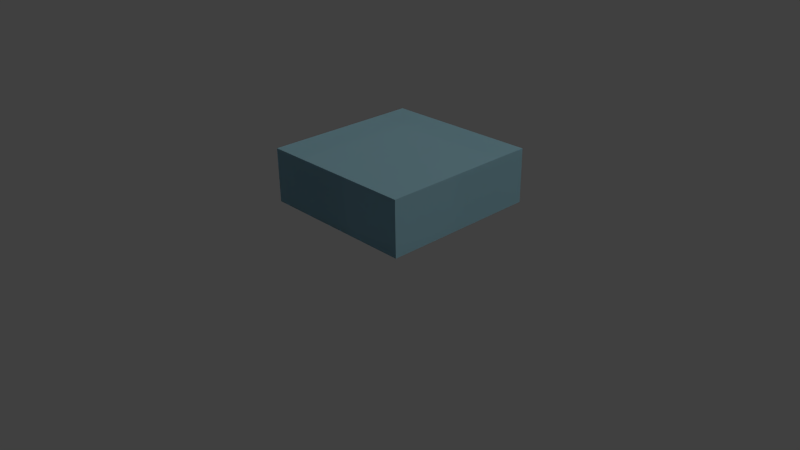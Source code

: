 # Source: eisflaeche.blend  (saved by Blender 2.76.0; exported with 4.5.12 LTS)
import bpy
from mathutils import Matrix  # noqa: F401  (used for matrix-valued properties, if any)

bpy.ops.wm.read_factory_settings(use_empty=True)
scene = bpy.context.scene
scene.name = 'Scene'

# ---- collections
col_collection_1 = bpy.data.collections.new('Collection 1'); scene.collection.children.link(col_collection_1)

# ---- materials (node trees are filled in below, after node groups)
mat_material = bpy.data.materials.new('Material')
mat_material.alpha_threshold = 0.0
mat_material.roughness = 0.5

# ---- material node trees
mat_material.use_nodes = True; mat_material.node_tree.nodes.clear()
_N = mat_material.node_tree.nodes; _L = mat_material.node_tree.links
n0 = _N.new('ShaderNodeOutputMaterial'); n0.name = 'Material Output'; n0.location = (300, 300)
n1 = _N.new('ShaderNodeMixShader'); n1.name = 'Mix Shader'; n1.location = (98, 332)
n2 = _N.new('ShaderNodeBsdfAnisotropic'); n2.name = 'Glossy BSDF'; n2.location = (-121, 262)
n2.distribution = 'GGX'
n2.inputs[0].default_value = (0.4136, 0.7158, 0.8, 1.0)
n2.inputs[1].default_value = 0.4472
n3 = _N.new('ShaderNodeBsdfGlass'); n3.name = 'Glass BSDF'; n3.location = (-130, 468)
n3.distribution = 'GGX'
n3.inputs[0].default_value = (0.6664, 0.8573, 1.0, 1.0)
n3.inputs[2].default_value = 1.45
_L.new(n3.outputs[0], n1.inputs[1])
_L.new(n1.outputs[0], n0.inputs[0])
_L.new(n2.outputs[0], n1.inputs[2])
n0.is_active_output = True

# ---- world
world_world = bpy.data.worlds.new('World'); scene.world = world_world
world_world.color = (0.05088, 0.05088, 0.05088)
world_world.use_sun_shadow = False
world_world.sun_shadow_jitter_overblur = 0.0
world_world.cycles.sampling_method = 'MANUAL'
world_world.cycles.sample_map_resolution = 256

# ---- cameras
cam_camera = bpy.data.cameras.new('Camera')
cam_camera.clip_end = 100.0
cam_camera.lens = 35.0
cam_camera.sensor_width = 32.0
cam_camera.sensor_height = 18.0
cam_camera.ortho_scale = 7.314
cam_camera.dof.focus_distance = 0.0

# ---- lights
light_lamp = bpy.data.lights.new('Lamp', 'SUN')
light_lamp.transmission_factor = 0.0
light_lamp.cutoff_distance = 30.0
light_lamp.angle = 0.1993
light_lamp.shadow_buffer_clip_start = 1.001
light_lamp.shadow_soft_size = 0.1
light_lamp.shadow_cascade_max_distance = 1000.0
light_lamp.cycles.use_multiple_importance_sampling = False

# ---- meshes
me_cube = bpy.data.meshes.new('Cube')
me_cube.from_pydata([(-1.0, -1.0, -1.0), (-1.0, -1.0, 1.0), (-1.0, 1.0, -1.0), (-1.0, 1.0, 1.0), (1.0, -1.0, -1.0), (1.0, -1.0, 1.0), (1.0, 1.0, -1.0), (1.0, 1.0, 1.0)], [], [(1, 3, 2, 0), (3, 7, 6, 2), (7, 5, 4, 6), (5, 1, 0, 4), (0, 2, 6, 4), (5, 7, 3, 1)])
me_cube.materials.append(mat_material)
me_cube.use_remesh_preserve_volume = False
me_cube.use_remesh_preserve_attributes = False
me_cube.use_mirror_vertex_groups = False
me_cube.update()

# ---- objects
ob_cube = bpy.data.objects.new('Cube', me_cube)
ob_lamp = bpy.data.objects.new('Lamp', light_lamp)
ob_camera = bpy.data.objects.new('Camera', cam_camera)

# ---- transforms, parenting, visibility, modifiers, constraints
ob_cube.location = (0.0, 0.0, 0.0)
ob_cube.scale = (3.551, 3.551, 1.199)
ob_cube.lineart.crease_threshold = 0.0
ob_lamp.location = (4.076, 1.005, 5.904)
ob_lamp.rotation_euler = (0.6503, 0.05522, 1.866)
ob_lamp.lock_rotations_4d = False
ob_lamp.empty_display_type = 'ARROWS'
ob_lamp.color = (0.0, 0.0, 0.0, 0.0)
ob_lamp.lineart.crease_threshold = 0.0
ob_camera.location = (24.44, -22.8, 14.33)
ob_camera.rotation_euler = (1.109, 0.01082, 0.8149)
ob_camera.lock_rotations_4d = False
ob_camera.empty_display_type = 'ARROWS'
ob_camera.color = (0.0, 0.0, 0.0, 0.0)
ob_camera.display_type = 'WIRE'
ob_camera.lineart.crease_threshold = 0.0

# ---- collection membership
col_collection_1.objects.link(ob_cube)
col_collection_1.objects.link(ob_lamp)
col_collection_1.objects.link(ob_camera)

# ---- scene / render settings (as saved in the file)
scene.camera = ob_camera
scene.frame_start = 1; scene.frame_end = 250; scene.frame_set(1)
scene.render.engine = 'CYCLES'
scene.render.resolution_percentage = 50
scene.render.dither_intensity = 0.0
scene.cycles.use_denoising = False
scene.cycles.samples = 40
scene.cycles.sampling_pattern = 'TABULATED_SOBOL'
scene.cycles.light_sampling_threshold = 0.0
scene.cycles.use_adaptive_sampling = False
scene.cycles.use_light_tree = False
scene.cycles.blur_glossy = 0.0
scene.cycles.pixel_filter_type = 'GAUSSIAN'
scene.cycles.sample_clamp_indirect = 0.0
scene.view_settings.view_transform = 'Standard'
bpy.context.view_layer.update()
